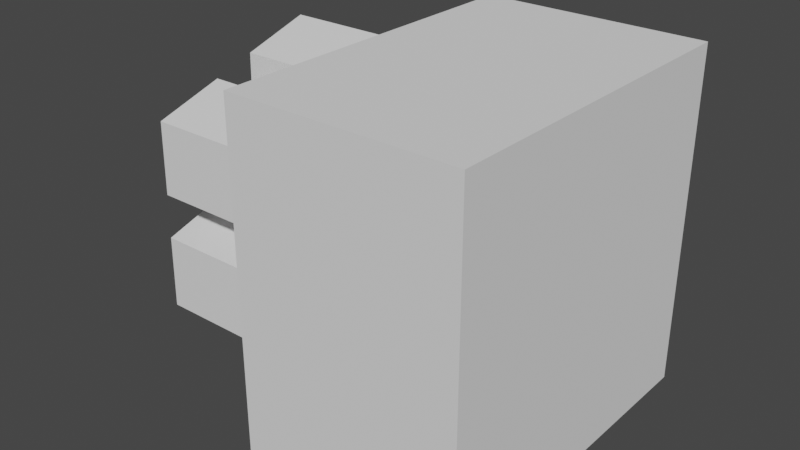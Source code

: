 # Source: VirusMachineGun.blend  (saved by Blender 3.6.13; exported with 4.5.12 LTS)
import bpy
from mathutils import Matrix  # noqa: F401  (used for matrix-valued properties, if any)

bpy.ops.wm.read_factory_settings(use_empty=True)
scene = bpy.context.scene
scene.name = 'Scene'

# ---- collections
col_collection = bpy.data.collections.new('Collection'); scene.collection.children.link(col_collection)

# ---- world
world_world = bpy.data.worlds.new('World'); scene.world = world_world
world_world.use_nodes = True; world_world.node_tree.nodes.clear()
_N = world_world.node_tree.nodes; _L = world_world.node_tree.links
n0 = _N.new('ShaderNodeOutputWorld'); n0.name = 'World Output'; n0.location = (300, 300)
n1 = _N.new('ShaderNodeBackground'); n1.name = 'Background'; n1.location = (10, 300)
n1.inputs[0].default_value = (0.05088, 0.05088, 0.05088, 1.0)
_L.new(n1.outputs[0], n0.inputs[0])
n0.is_active_output = True
world_world.color = (0.05088, 0.05088, 0.05088)
world_world.use_sun_shadow = False
world_world.sun_shadow_jitter_overblur = 0.0

# ---- meshes
me_cube_001 = bpy.data.meshes.new('Cube.001')
me_cube_001.from_pydata([(0.3286, 0.405, -0.405), (0.3286, -0.405, -0.405), (-0.2067, 0.405, -0.405), (-0.2067, -0.405, -0.405), (0.3286, 0.405, 0.405), (0.3286, -0.405, 0.405), (-0.2067, 0.405, 0.405), (-0.2067, -0.405, 0.405), (-0.6, -0.1343, -7.352e-08), (-0.2067, -0.1343, -5.954e-08), (-0.6, -0.03443, 0.1374), (-0.2067, -0.03443, 0.1374), (-0.6, 0.1271, 0.08492), (-0.2067, 0.1271, 0.08492), (-0.6, 0.1271, -0.08492), (-0.2067, 0.1271, -0.08492), (-0.6, -0.03443, -0.1374), (-0.2067, -0.03443, -0.1374), (-0.5438, -0.2949, 0.05511), (-0.2067, -0.2949, 0.05511), (-0.5438, -0.2922, 0.2249), (-0.2067, -0.2922, 0.2249), (-0.5438, -0.1298, 0.2748), (-0.2067, -0.1298, 0.2748), (-0.5438, -0.0322, 0.1358), (-0.2067, -0.0322, 0.1358), (-0.5438, -0.1343, -7.346e-08), (-0.2067, -0.1343, -7.346e-08), (-0.5438, -0.03804, -0.3072), (-0.2067, -0.03804, -0.3072), (-0.5438, -0.03527, -0.1373), (-0.2067, -0.03527, -0.1373), (-0.5438, 0.1271, -0.08749), (-0.2067, 0.1271, -0.08749), (-0.5438, 0.2247, -0.2265), (-0.2067, 0.2247, -0.2265), (-0.5438, 0.1226, -0.3623), (-0.2067, 0.1226, -0.3623), (-0.5438, 0.1271, -0.08464), (-0.2067, 0.1271, -0.08464), (-0.5438, 0.1299, 0.08519), (-0.2067, 0.1299, 0.08519), (-0.5438, 0.2922, 0.135), (-0.2067, 0.2922, 0.135), (-0.5438, 0.3898, -0.003987), (-0.2067, 0.3898, -0.003987), (-0.5438, 0.2878, -0.1398), (-0.2067, 0.2878, -0.1398), (-0.5438, -0.03267, 0.1379), (-0.2067, -0.03267, 0.1379), (-0.5438, -0.0299, 0.3077), (-0.2067, -0.0299, 0.3077), (-0.5438, 0.1325, 0.3576), (-0.2067, 0.1325, 0.3576), (-0.5438, 0.23, 0.2185), (-0.2067, 0.23, 0.2185), (-0.5438, 0.128, 0.08277), (-0.2067, 0.128, 0.08277), (-0.5438, -0.3, -0.2182), (-0.2067, -0.3, -0.2182), (-0.5438, -0.2973, -0.04833), (-0.2067, -0.2973, -0.04833), (-0.5438, -0.1349, 0.001519), (-0.2067, -0.1349, 0.001519), (-0.5438, -0.03732, -0.1375), (-0.2067, -0.03732, -0.1375), (-0.5438, -0.1394, -0.2733), (-0.2067, -0.1394, -0.2733)], [], [(0, 1, 3, 2), (2, 3, 7, 6), (6, 7, 5, 4), (4, 5, 1, 0), (2, 6, 4, 0), (7, 3, 1, 5), (8, 9, 11, 10), (10, 11, 13, 12), (12, 13, 15, 14), (11, 9, 17, 15, 13), (14, 15, 17, 16), (16, 17, 9, 8), (8, 10, 12, 14, 16), (18, 19, 21, 20), (20, 21, 23, 22), (22, 23, 25, 24), (21, 19, 27, 25, 23), (24, 25, 27, 26), (26, 27, 19, 18), (18, 20, 22, 24, 26), (28, 29, 31, 30), (30, 31, 33, 32), (32, 33, 35, 34), (31, 29, 37, 35, 33), (34, 35, 37, 36), (36, 37, 29, 28), (28, 30, 32, 34, 36), (38, 39, 41, 40), (40, 41, 43, 42), (42, 43, 45, 44), (41, 39, 47, 45, 43), (44, 45, 47, 46), (46, 47, 39, 38), (38, 40, 42, 44, 46), (48, 49, 51, 50), (50, 51, 53, 52), (52, 53, 55, 54), (51, 49, 57, 55, 53), (54, 55, 57, 56), (56, 57, 49, 48), (48, 50, 52, 54, 56), (58, 59, 61, 60), (60, 61, 63, 62), (62, 63, 65, 64), (61, 59, 67, 65, 63), (64, 65, 67, 66), (66, 67, 59, 58), (58, 60, 62, 64, 66)])
_uv = me_cube_001.uv_layers.new(name='UVMap')
_uv.uv.foreach_set('vector', [0.375, 0.0, 0.625, 0.0, 0.625, 0.25, 0.375, 0.25, 0.375, 0.25, 0.625, 0.25, 0.625, 0.5, 0.375, 0.5, 0.375, 0.5, 0.625, 0.5, 0.625, 0.75, 0.375, 0.75, 0.375, 0.75, 0.625, 0.75, 0.625, 1.0, 0.375, 1.0, 0.125, 0.5, 0.375, 0.5, 0.375, 0.75, 0.125, 0.75, 0.625, 0.5, 0.875, 0.5, 0.875, 0.75, 0.625, 0.75, 1.0, 0.5, 1.0, 1.0, 0.8, 1.0, 0.8, 0.5, 0.8, 0.5, 0.8, 1.0, 0.6, 1.0, 0.6, 0.5, 0.6, 0.5, 0.6, 1.0, 0.4, 1.0, 0.4, 0.5, 0.4783, 0.3242, 0.25, 0.49, 0.02175, 0.3242, 0.1089, 0.05584, 0.3911, 0.05584, 0.4, 0.5, 0.4, 1.0, 0.2, 1.0, 0.2, 0.5, 0.2, 0.5, 0.2, 1.0, 2.98e-08, 1.0, 2.98e-08, 0.5, 0.75, 0.49, 0.9783, 0.3242, 0.8911, 0.05584, 0.6089, 0.05584, 0.5217, 0.3242, 1.0, 0.5, 1.0, 1.0, 0.8, 1.0, 0.8, 0.5, 0.8, 0.5, 0.8, 1.0, 0.6, 1.0, 0.6, 0.5, 0.6, 0.5, 0.6, 1.0, 0.4, 1.0, 0.4, 0.5, 0.4783, 0.3242, 0.25, 0.49, 0.02175, 0.3242, 0.1089, 0.05584, 0.3911, 0.05584, 0.4, 0.5, 0.4, 1.0, 0.2, 1.0, 0.2, 0.5, 0.2, 0.5, 0.2, 1.0, 2.98e-08, 1.0, 2.98e-08, 0.5, 0.75, 0.49, 0.9783, 0.3242, 0.8911, 0.05584, 0.6089, 0.05584, 0.5217, 0.3242, 1.0, 0.5, 1.0, 1.0, 0.8, 1.0, 0.8, 0.5, 0.8, 0.5, 0.8, 1.0, 0.6, 1.0, 0.6, 0.5, 0.6, 0.5, 0.6, 1.0, 0.4, 1.0, 0.4, 0.5, 0.4783, 0.3242, 0.25, 0.49, 0.02175, 0.3242, 0.1089, 0.05584, 0.3911, 0.05584, 0.4, 0.5, 0.4, 1.0, 0.2, 1.0, 0.2, 0.5, 0.2, 0.5, 0.2, 1.0, 2.98e-08, 1.0, 2.98e-08, 0.5, 0.75, 0.49, 0.9783, 0.3242, 0.8911, 0.05584, 0.6089, 0.05584, 0.5217, 0.3242, 1.0, 0.5, 1.0, 1.0, 0.8, 1.0, 0.8, 0.5, 0.8, 0.5, 0.8, 1.0, 0.6, 1.0, 0.6, 0.5, 0.6, 0.5, 0.6, 1.0, 0.4, 1.0, 0.4, 0.5, 0.4783, 0.3242, 0.25, 0.49, 0.02175, 0.3242, 0.1089, 0.05584, 0.3911, 0.05584, 0.4, 0.5, 0.4, 1.0, 0.2, 1.0, 0.2, 0.5, 0.2, 0.5, 0.2, 1.0, 2.98e-08, 1.0, 2.98e-08, 0.5, 0.75, 0.49, 0.9783, 0.3242, 0.8911, 0.05584, 0.6089, 0.05584, 0.5217, 0.3242, 1.0, 0.5, 1.0, 1.0, 0.8, 1.0, 0.8, 0.5, 0.8, 0.5, 0.8, 1.0, 0.6, 1.0, 0.6, 0.5, 0.6, 0.5, 0.6, 1.0, 0.4, 1.0, 0.4, 0.5, 0.4783, 0.3242, 0.25, 0.49, 0.02175, 0.3242, 0.1089, 0.05584, 0.3911, 0.05584, 0.4, 0.5, 0.4, 1.0, 0.2, 1.0, 0.2, 0.5, 0.2, 0.5, 0.2, 1.0, 2.98e-08, 1.0, 2.98e-08, 0.5, 0.75, 0.49, 0.9783, 0.3242, 0.8911, 0.05584, 0.6089, 0.05584, 0.5217, 0.3242, 1.0, 0.5, 1.0, 1.0, 0.8, 1.0, 0.8, 0.5, 0.8, 0.5, 0.8, 1.0, 0.6, 1.0, 0.6, 0.5, 0.6, 0.5, 0.6, 1.0, 0.4, 1.0, 0.4, 0.5, 0.4783, 0.3242, 0.25, 0.49, 0.02175, 0.3242, 0.1089, 0.05584, 0.3911, 0.05584, 0.4, 0.5, 0.4, 1.0, 0.2, 1.0, 0.2, 0.5, 0.2, 0.5, 0.2, 1.0, 2.98e-08, 1.0, 2.98e-08, 0.5, 0.75, 0.49, 0.9783, 0.3242, 0.8911, 0.05584, 0.6089, 0.05584, 0.5217, 0.3242])
me_cube_001.update()

# ---- objects
ob_gun = bpy.data.objects.new('Gun', me_cube_001)

# ---- transforms, parenting, visibility, modifiers, constraints
ob_gun.location = (-4.692e-10, 0.0, 5.176e-10)

# ---- collection membership
col_collection.objects.link(ob_gun)

# ---- scene / render settings (as saved in the file)
scene.frame_start = 1; scene.frame_end = 250; scene.frame_set(2)
scene.render.engine = 'BLENDER_EEVEE_NEXT'
scene.cycles.sampling_pattern = 'TABULATED_SOBOL'
scene.view_settings.view_transform = 'Filmic'
bpy.context.view_layer.update()

# ---- added for rendering (the .blend has no active camera and no usable light): camera, sun
cam_auto = bpy.data.cameras.new('AutoCamera')
cam_auto.lens = 50.0
cam_auto.sensor_width = 36.0
cam_auto.clip_end = 1000.0
ob_auto_camera = bpy.data.objects.new('AutoCamera', cam_auto)
scene.collection.objects.link(ob_auto_camera)
ob_auto_camera.location = (1.22863, -1.6372, 1.09146)
ob_auto_camera.rotation_euler = (1.09748, -7.21219e-08, 0.694738)
scene.camera = ob_auto_camera
light_auto_sun = bpy.data.lights.new('AutoSun', 'SUN')
light_auto_sun.energy = 3.0
light_auto_sun.angle = 0.0523599
ob_auto_sun = bpy.data.objects.new('AutoSun', light_auto_sun)
scene.collection.objects.link(ob_auto_sun)
ob_auto_sun.rotation_euler = (0.872665, 0.174533, 0.523599)
bpy.context.view_layer.update()
